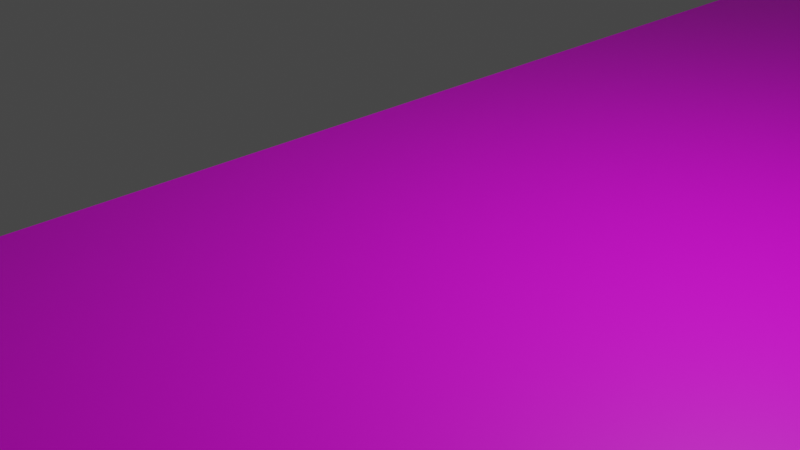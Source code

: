 # Source: ps_6by6_2halfx5_l6_a30_slant.blend  (saved by Blender 2.93.21; exported with 4.5.12 LTS)
import bpy
from mathutils import Matrix  # noqa: F401  (used for matrix-valued properties, if any)

bpy.ops.wm.read_factory_settings(use_empty=True)
scene = bpy.context.scene
scene.name = 'Scene'

# ---- collections
col_collection = bpy.data.collections.new('Collection'); scene.collection.children.link(col_collection)

# ---- images (referenced by path relative to the original .blend; pixels are not part of the script)
import os
ASSET_DIR = os.environ.get("B2B_ASSET_DIR", "")  # directory of the original .blend (textures are referenced by path, not embedded)
HERE = os.path.dirname(os.path.abspath(__file__))  # packed textures are extracted next to this script under _unpacked/

def load_image(name, relpath, width, height, colorspace="sRGB"):
    """Load a texture the original file referenced (path relative to the .blend, or extracted next to this script)."""
    p = next((c for c in (os.path.join(HERE, relpath), os.path.join(ASSET_DIR, relpath)) if relpath and os.path.exists(c)), "")
    if p:
        img = bpy.data.images.load(p, check_existing=True)
        img.name = name
    else:  # same state as the original file: an image datablock whose file is absent (Cycles renders it pink)
        img = bpy.data.images.new(name, width, height)
        img.source = "FILE"
        img.filepath = "//" + (relpath or name)
    img.colorspace_settings.name = colorspace
    return img
img_ps_5by5_2halfx5_l6_a30_slant_base_png = load_image('ps_5by5_2halfx5_l6_a30_slant_base.png', 'ps_5by5_2halfx5_l6_a30_slant_base.png', 1024, 1024, 'sRGB')

# ---- materials (node trees are filled in below, after node groups)
mat_x = bpy.data.materials.new('材质')
mat_x.use_transparent_shadow = False

# ---- material node trees
mat_x.use_nodes = True; mat_x.node_tree.nodes.clear()
_N = mat_x.node_tree.nodes; _L = mat_x.node_tree.links
n0 = _N.new('ShaderNodeBsdfPrincipled'); n0.name = 'Principled BSDF'; n0.location = (10, 300)
n0.distribution = 'GGX'
n0.subsurface_method = 'BURLEY'
n0.inputs[3].default_value = 1.45
n0.inputs[27].default_value = (0.0, 0.0, 0.0, 1.0)
n0.inputs[28].default_value = 1.0
n1 = _N.new('ShaderNodeOutputMaterial'); n1.name = 'Material Output'; n1.location = (300, 300)
n2 = _N.new('ShaderNodeTexImage'); n2.name = '图像纹理'; n2.location = (-280, 260)
n2.image = img_ps_5by5_2halfx5_l6_a30_slant_base_png
_L.new(n0.outputs[0], n1.inputs[0])
_L.new(n2.outputs[0], n0.inputs[0])
n1.is_active_output = True

# ---- world
world_world = bpy.data.worlds.new('World'); scene.world = world_world
world_world.use_nodes = True; world_world.node_tree.nodes.clear()
_N = world_world.node_tree.nodes; _L = world_world.node_tree.links
n0 = _N.new('ShaderNodeOutputWorld'); n0.name = 'World Output'; n0.location = (300, 300)
n1 = _N.new('ShaderNodeBackground'); n1.name = 'Background'; n1.location = (10, 300)
n1.inputs[0].default_value = (0.05088, 0.05088, 0.05088, 1.0)
_L.new(n1.outputs[0], n0.inputs[0])
n0.is_active_output = True
world_world.color = (0.05088, 0.05088, 0.05088)
world_world.use_sun_shadow = False
world_world.sun_shadow_jitter_overblur = 0.0

# ---- cameras
cam_camera = bpy.data.cameras.new('Camera')
cam_camera.clip_end = 100.0
cam_camera.ortho_scale = 7.314

# ---- lights
light_light = bpy.data.lights.new('Light', 'POINT')
light_light.transmission_factor = 0.0
light_light.energy = 1000.0
light_light.shadow_soft_size = 0.1
light_light.shadow_maximum_resolution = 0.006
light_light.use_absolute_resolution = True

# ---- meshes
me_x = bpy.data.meshes.new('平面')
me_x.from_pydata([(-1.0, -1.0, 0.0), (1.0, -1.0, 0.0), (-1.0, 1.0, 0.0), (1.0, 1.0, 0.0), (-1.0, -1.0, 4.0), (1.0, -1.0, 4.0), (-1.0, 1.0, 4.0), (1.0, 1.0, 4.0)], [], [(0, 1, 3, 2), (2, 3, 7, 6), (3, 1, 5, 7), (1, 0, 4, 5)])
_uv = me_x.uv_layers.new(name='UV 贴图')
_uv.uv.foreach_set('vector', [0.0, 0.0, 1.0, 0.0, 1.0, 1.0, 0.0, 1.0, 0.0, 1.0, 1.0, 1.0, 1.0, 1.0, 0.0, 1.0, 1.0, 1.0, 1.0, 0.0, 1.0, 0.0, 1.0, 1.0, 1.0, 0.0, 0.0, 0.0, 0.0, 0.0, 1.0, 0.0])
me_x.materials.append(mat_x)
me_x.use_remesh_fix_poles = True
me_x.use_remesh_preserve_attributes = False
me_x.update()

# ---- objects
ob_light = bpy.data.objects.new('Light', light_light)
ob_camera = bpy.data.objects.new('Camera', cam_camera)
ob_x = bpy.data.objects.new('平面', me_x)

# ---- transforms, parenting, visibility, modifiers, constraints
ob_light.location = (4.076, 1.005, 5.904)
ob_light.rotation_euler = (0.6503, 0.05522, 1.866)
ob_light.lock_rotations_4d = False
ob_light.empty_display_type = 'ARROWS'
ob_light.color = (0.0, 0.0, 0.0, 0.0)
ob_light.lineart.crease_threshold = 0.0
ob_camera.location = (7.359, -6.926, 4.958)
ob_camera.rotation_euler = (1.109, 0.0, 0.8149)
ob_camera.lock_rotations_4d = False
ob_camera.empty_display_type = 'ARROWS'
ob_camera.color = (0.0, 0.0, 0.0, 0.0)
ob_camera.display_type = 'WIRE'
ob_camera.lineart.crease_threshold = 0.0
ob_x.location = (12.6, 0.0, 0.0)
ob_x.scale = (15.0, 15.0, 1.0)

# ---- collection membership
col_collection.objects.link(ob_light)
col_collection.objects.link(ob_camera)
col_collection.objects.link(ob_x)

# ---- scene / render settings (as saved in the file)
scene.camera = ob_camera
scene.frame_start = 1; scene.frame_end = 250; scene.frame_set(1)
scene.render.engine = 'BLENDER_EEVEE_NEXT'
scene.cycles.use_denoising = False
scene.cycles.samples = 128
scene.cycles.sampling_pattern = 'TABULATED_SOBOL'
scene.cycles.use_adaptive_sampling = False
scene.cycles.use_light_tree = False
scene.view_settings.view_transform = 'Filmic'
bpy.context.view_layer.update()
